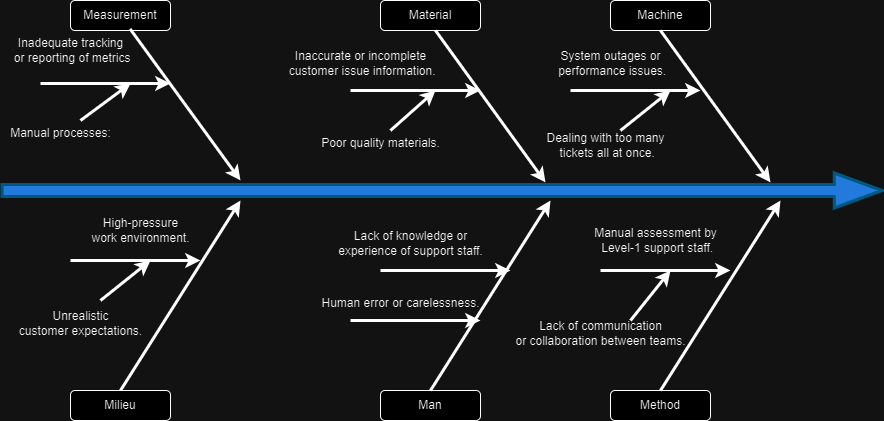

The diagram above was exported from draw.io. Its source (the exported page's mxGraphModel, read from the mxfile embedded in the PNG):
<mxGraphModel dx="1840" dy="1315" grid="1" gridSize="10" guides="1" tooltips="1" connect="1" arrows="1" fold="1" page="1" pageScale="1" pageWidth="850" pageHeight="1100" math="0" shadow="0">
  <root>
    <mxCell id="0" />
    <mxCell id="1" parent="0" />
    <mxCell id="NaSo_IfOeLdOibeAGuiR-1" value="Measurement" style="rounded=1;whiteSpace=wrap;html=1;" vertex="1" parent="1">
      <mxGeometry x="60" y="60" width="100" height="30" as="geometry" />
    </mxCell>
    <mxCell id="NaSo_IfOeLdOibeAGuiR-2" value="Material" style="rounded=1;whiteSpace=wrap;html=1;" vertex="1" parent="1">
      <mxGeometry x="370" y="60" width="100" height="30" as="geometry" />
    </mxCell>
    <mxCell id="NaSo_IfOeLdOibeAGuiR-3" value="Machine" style="rounded=1;whiteSpace=wrap;html=1;" vertex="1" parent="1">
      <mxGeometry x="600" y="60" width="100" height="30" as="geometry" />
    </mxCell>
    <mxCell id="NaSo_IfOeLdOibeAGuiR-4" value="" style="shape=flexArrow;endArrow=classic;html=1;rounded=0;strokeWidth=3;targetPerimeterSpacing=0;strokeColor=#57D8FF;fillColor=#459CFF;endSize=15;startSize=20;sourcePerimeterSpacing=12;" edge="1" parent="1">
      <mxGeometry width="50" height="50" relative="1" as="geometry">
        <mxPoint x="-10" y="250" as="sourcePoint" />
        <mxPoint x="873.3333333333333" y="250" as="targetPoint" />
      </mxGeometry>
    </mxCell>
    <mxCell id="NaSo_IfOeLdOibeAGuiR-8" style="rounded=0;orthogonalLoop=1;jettySize=auto;html=1;exitX=0.5;exitY=0;exitDx=0;exitDy=0;strokeWidth=3;" edge="1" parent="1" source="NaSo_IfOeLdOibeAGuiR-5">
      <mxGeometry relative="1" as="geometry">
        <mxPoint x="230" y="260" as="targetPoint" />
      </mxGeometry>
    </mxCell>
    <mxCell id="NaSo_IfOeLdOibeAGuiR-5" value="Milieu" style="rounded=1;whiteSpace=wrap;html=1;" vertex="1" parent="1">
      <mxGeometry x="60" y="450" width="100" height="30" as="geometry" />
    </mxCell>
    <mxCell id="NaSo_IfOeLdOibeAGuiR-6" value="Man" style="rounded=1;whiteSpace=wrap;html=1;" vertex="1" parent="1">
      <mxGeometry x="370" y="450" width="100" height="30" as="geometry" />
    </mxCell>
    <mxCell id="NaSo_IfOeLdOibeAGuiR-7" value="Method" style="rounded=1;whiteSpace=wrap;html=1;" vertex="1" parent="1">
      <mxGeometry x="600" y="450" width="100" height="30" as="geometry" />
    </mxCell>
    <mxCell id="NaSo_IfOeLdOibeAGuiR-9" style="rounded=0;orthogonalLoop=1;jettySize=auto;html=1;exitX=0.596;exitY=0.947;exitDx=0;exitDy=0;strokeWidth=3;exitPerimeter=0;" edge="1" parent="1" source="NaSo_IfOeLdOibeAGuiR-1">
      <mxGeometry relative="1" as="geometry">
        <mxPoint x="230" y="240" as="targetPoint" />
        <mxPoint x="120" y="460" as="sourcePoint" />
      </mxGeometry>
    </mxCell>
    <mxCell id="NaSo_IfOeLdOibeAGuiR-10" style="rounded=0;orthogonalLoop=1;jettySize=auto;html=1;exitX=0.596;exitY=0.947;exitDx=0;exitDy=0;strokeWidth=3;exitPerimeter=0;" edge="1" parent="1">
      <mxGeometry relative="1" as="geometry">
        <mxPoint x="535" y="242" as="targetPoint" />
        <mxPoint x="425" y="90" as="sourcePoint" />
      </mxGeometry>
    </mxCell>
    <mxCell id="NaSo_IfOeLdOibeAGuiR-11" style="rounded=0;orthogonalLoop=1;jettySize=auto;html=1;exitX=0.596;exitY=0.947;exitDx=0;exitDy=0;strokeWidth=3;exitPerimeter=0;" edge="1" parent="1">
      <mxGeometry relative="1" as="geometry">
        <mxPoint x="760" y="242" as="targetPoint" />
        <mxPoint x="650" y="90" as="sourcePoint" />
      </mxGeometry>
    </mxCell>
    <mxCell id="NaSo_IfOeLdOibeAGuiR-12" style="rounded=0;orthogonalLoop=1;jettySize=auto;html=1;exitX=0.5;exitY=0;exitDx=0;exitDy=0;strokeWidth=3;" edge="1" parent="1">
      <mxGeometry relative="1" as="geometry">
        <mxPoint x="770" y="260" as="targetPoint" />
        <mxPoint x="650" y="450" as="sourcePoint" />
      </mxGeometry>
    </mxCell>
    <mxCell id="NaSo_IfOeLdOibeAGuiR-13" style="rounded=0;orthogonalLoop=1;jettySize=auto;html=1;exitX=0.5;exitY=0;exitDx=0;exitDy=0;strokeWidth=3;" edge="1" parent="1">
      <mxGeometry relative="1" as="geometry">
        <mxPoint x="540" y="260" as="targetPoint" />
        <mxPoint x="420" y="450" as="sourcePoint" />
      </mxGeometry>
    </mxCell>
    <mxCell id="NaSo_IfOeLdOibeAGuiR-14" style="rounded=0;orthogonalLoop=1;jettySize=auto;html=1;strokeWidth=3;" edge="1" parent="1">
      <mxGeometry relative="1" as="geometry">
        <mxPoint x="720" y="330" as="targetPoint" />
        <mxPoint x="590" y="330" as="sourcePoint" />
      </mxGeometry>
    </mxCell>
    <mxCell id="NaSo_IfOeLdOibeAGuiR-15" value="Manual assessment by&lt;br&gt;&amp;nbsp;Level-1 support staff." style="text;html=1;align=center;verticalAlign=middle;resizable=0;points=[];autosize=1;strokeColor=none;fillColor=none;" vertex="1" parent="1">
      <mxGeometry x="570" y="280" width="150" height="40" as="geometry" />
    </mxCell>
    <mxCell id="NaSo_IfOeLdOibeAGuiR-16" style="rounded=0;orthogonalLoop=1;jettySize=auto;html=1;strokeWidth=3;" edge="1" parent="1">
      <mxGeometry relative="1" as="geometry">
        <mxPoint x="660" y="330" as="targetPoint" />
        <mxPoint x="620" y="380" as="sourcePoint" />
      </mxGeometry>
    </mxCell>
    <mxCell id="NaSo_IfOeLdOibeAGuiR-17" value="Lack of communication &lt;br&gt;or collaboration between teams." style="text;html=1;align=center;verticalAlign=middle;resizable=0;points=[];autosize=1;strokeColor=none;fillColor=none;" vertex="1" parent="1">
      <mxGeometry x="495" y="373" width="190" height="40" as="geometry" />
    </mxCell>
    <mxCell id="NaSo_IfOeLdOibeAGuiR-24" style="rounded=0;orthogonalLoop=1;jettySize=auto;html=1;strokeWidth=3;" edge="1" parent="1">
      <mxGeometry relative="1" as="geometry">
        <mxPoint x="690" y="150" as="targetPoint" />
        <mxPoint x="560" y="150" as="sourcePoint" />
      </mxGeometry>
    </mxCell>
    <mxCell id="NaSo_IfOeLdOibeAGuiR-25" value="System outages or&lt;br&gt;&amp;nbsp;performance issues." style="text;html=1;align=center;verticalAlign=middle;resizable=0;points=[];autosize=1;strokeColor=none;fillColor=none;" vertex="1" parent="1">
      <mxGeometry x="535" y="103" width="130" height="40" as="geometry" />
    </mxCell>
    <mxCell id="NaSo_IfOeLdOibeAGuiR-26" style="rounded=0;orthogonalLoop=1;jettySize=auto;html=1;strokeWidth=3;" edge="1" parent="1">
      <mxGeometry relative="1" as="geometry">
        <mxPoint x="660" y="150" as="targetPoint" />
        <mxPoint x="610" y="190" as="sourcePoint" />
      </mxGeometry>
    </mxCell>
    <mxCell id="NaSo_IfOeLdOibeAGuiR-27" value="Dealing with too many&lt;br&gt;&amp;nbsp;tickets all at once." style="text;html=1;align=center;verticalAlign=middle;resizable=0;points=[];autosize=1;strokeColor=none;fillColor=none;" vertex="1" parent="1">
      <mxGeometry x="525" y="185" width="140" height="40" as="geometry" />
    </mxCell>
    <mxCell id="NaSo_IfOeLdOibeAGuiR-28" style="rounded=0;orthogonalLoop=1;jettySize=auto;html=1;strokeWidth=3;" edge="1" parent="1">
      <mxGeometry relative="1" as="geometry">
        <mxPoint x="500" y="330" as="targetPoint" />
        <mxPoint x="370" y="330" as="sourcePoint" />
      </mxGeometry>
    </mxCell>
    <mxCell id="NaSo_IfOeLdOibeAGuiR-29" style="rounded=0;orthogonalLoop=1;jettySize=auto;html=1;strokeWidth=3;" edge="1" parent="1">
      <mxGeometry relative="1" as="geometry">
        <mxPoint x="470" y="150" as="targetPoint" />
        <mxPoint x="340" y="150" as="sourcePoint" />
      </mxGeometry>
    </mxCell>
    <mxCell id="NaSo_IfOeLdOibeAGuiR-30" style="rounded=0;orthogonalLoop=1;jettySize=auto;html=1;strokeWidth=3;" edge="1" parent="1">
      <mxGeometry relative="1" as="geometry">
        <mxPoint x="160" y="143" as="targetPoint" />
        <mxPoint x="30" y="143" as="sourcePoint" />
      </mxGeometry>
    </mxCell>
    <mxCell id="NaSo_IfOeLdOibeAGuiR-31" style="rounded=0;orthogonalLoop=1;jettySize=auto;html=1;strokeWidth=3;" edge="1" parent="1">
      <mxGeometry relative="1" as="geometry">
        <mxPoint x="190" y="320" as="targetPoint" />
        <mxPoint x="60" y="320" as="sourcePoint" />
      </mxGeometry>
    </mxCell>
    <mxCell id="NaSo_IfOeLdOibeAGuiR-33" value="Inaccurate or incomplete&lt;br&gt;&amp;nbsp;customer issue information." style="text;html=1;align=center;verticalAlign=middle;resizable=0;points=[];autosize=1;strokeColor=none;fillColor=none;" vertex="1" parent="1">
      <mxGeometry x="265" y="103" width="170" height="40" as="geometry" />
    </mxCell>
    <mxCell id="NaSo_IfOeLdOibeAGuiR-34" style="rounded=0;orthogonalLoop=1;jettySize=auto;html=1;strokeWidth=3;" edge="1" parent="1">
      <mxGeometry relative="1" as="geometry">
        <mxPoint x="425" y="150" as="targetPoint" />
        <mxPoint x="380" y="190" as="sourcePoint" />
      </mxGeometry>
    </mxCell>
    <mxCell id="NaSo_IfOeLdOibeAGuiR-35" style="rounded=0;orthogonalLoop=1;jettySize=auto;html=1;strokeWidth=3;" edge="1" parent="1">
      <mxGeometry relative="1" as="geometry">
        <mxPoint x="470" y="380" as="targetPoint" />
        <mxPoint x="340" y="380" as="sourcePoint" />
      </mxGeometry>
    </mxCell>
    <mxCell id="NaSo_IfOeLdOibeAGuiR-36" style="rounded=0;orthogonalLoop=1;jettySize=auto;html=1;strokeWidth=3;" edge="1" parent="1">
      <mxGeometry relative="1" as="geometry">
        <mxPoint x="140" y="320" as="targetPoint" />
        <mxPoint x="90" y="360" as="sourcePoint" />
      </mxGeometry>
    </mxCell>
    <mxCell id="NaSo_IfOeLdOibeAGuiR-37" style="rounded=0;orthogonalLoop=1;jettySize=auto;html=1;strokeWidth=3;" edge="1" parent="1">
      <mxGeometry relative="1" as="geometry">
        <mxPoint x="120" y="143" as="targetPoint" />
        <mxPoint x="70" y="180" as="sourcePoint" />
      </mxGeometry>
    </mxCell>
    <mxCell id="NaSo_IfOeLdOibeAGuiR-38" value="Poor quality materials." style="text;html=1;align=center;verticalAlign=middle;resizable=0;points=[];autosize=1;strokeColor=none;fillColor=none;" vertex="1" parent="1">
      <mxGeometry x="300" y="188" width="140" height="30" as="geometry" />
    </mxCell>
    <mxCell id="NaSo_IfOeLdOibeAGuiR-39" value="Lack of knowledge or &lt;br&gt;experience of support staff." style="text;html=1;align=center;verticalAlign=middle;resizable=0;points=[];autosize=1;strokeColor=none;fillColor=none;" vertex="1" parent="1">
      <mxGeometry x="315" y="283" width="170" height="40" as="geometry" />
    </mxCell>
    <mxCell id="NaSo_IfOeLdOibeAGuiR-40" value="Human error or carelessness." style="text;html=1;align=center;verticalAlign=middle;resizable=0;points=[];autosize=1;strokeColor=none;fillColor=none;" vertex="1" parent="1">
      <mxGeometry x="300" y="348" width="180" height="30" as="geometry" />
    </mxCell>
    <mxCell id="NaSo_IfOeLdOibeAGuiR-42" value="High-pressure &lt;br&gt;work environment." style="text;html=1;align=center;verticalAlign=middle;resizable=0;points=[];autosize=1;strokeColor=none;fillColor=none;" vertex="1" parent="1">
      <mxGeometry x="70" y="270" width="120" height="40" as="geometry" />
    </mxCell>
    <mxCell id="NaSo_IfOeLdOibeAGuiR-44" value="Unrealistic &lt;br&gt;customer expectations." style="text;html=1;align=center;verticalAlign=middle;resizable=0;points=[];autosize=1;strokeColor=none;fillColor=none;" vertex="1" parent="1">
      <mxGeometry x="-5" y="363" width="150" height="40" as="geometry" />
    </mxCell>
    <mxCell id="NaSo_IfOeLdOibeAGuiR-46" value="Inadequate tracking&lt;br&gt;&amp;nbsp;or reporting of metrics" style="text;html=1;align=center;verticalAlign=middle;resizable=0;points=[];autosize=1;strokeColor=none;fillColor=none;" vertex="1" parent="1">
      <mxGeometry x="-10" y="90" width="140" height="40" as="geometry" />
    </mxCell>
    <mxCell id="NaSo_IfOeLdOibeAGuiR-47" value="Manual processes:" style="text;html=1;align=center;verticalAlign=middle;resizable=0;points=[];autosize=1;strokeColor=none;fillColor=none;" vertex="1" parent="1">
      <mxGeometry x="-10" y="178" width="120" height="30" as="geometry" />
    </mxCell>
  </root>
</mxGraphModel>